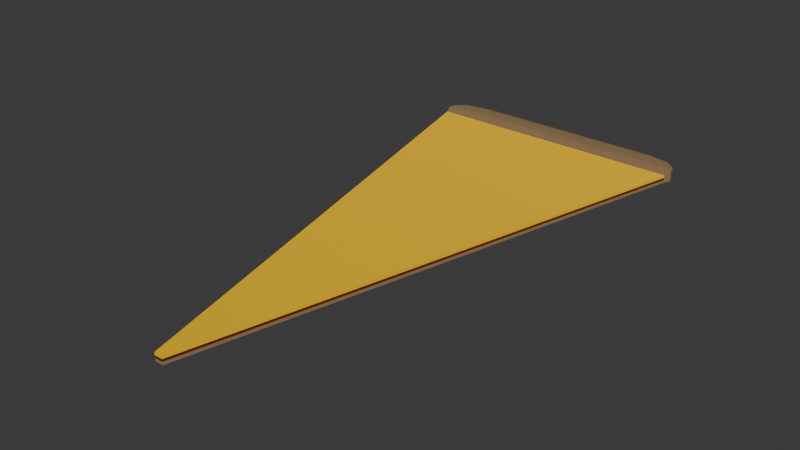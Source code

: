 # Source: Pizza.blend  (saved by Blender 4.0.36; exported with 4.5.12 LTS)
import bpy
from mathutils import Matrix  # noqa: F401  (used for matrix-valued properties, if any)

bpy.ops.wm.read_factory_settings(use_empty=True)
scene = bpy.context.scene
scene.name = 'Scene'

# ---- collections
col_collection = bpy.data.collections.new('Collection'); scene.collection.children.link(col_collection)

# ---- materials (node trees are filled in below, after node groups)
mat_pizza_sauce_material = bpy.data.materials.new('Pizza Sauce Material')
mat_pizza_sauce_material.use_transparent_shadow = False
mat_pizza_crust_material = bpy.data.materials.new('Pizza Crust Material')
mat_pizza_crust_material.use_transparent_shadow = False
mat_pizza_cheese_material = bpy.data.materials.new('Pizza Cheese Material')
mat_pizza_cheese_material.use_transparent_shadow = False

# ---- node groups
ng_auto_smooth = bpy.data.node_groups.new('Auto Smooth', 'GeometryNodeTree')
_s = ng_auto_smooth.interface.new_socket(name='Geometry', in_out='OUTPUT', socket_type='NodeSocketGeometry')
_s = ng_auto_smooth.interface.new_socket(name='Geometry', in_out='INPUT', socket_type='NodeSocketGeometry')
_s = ng_auto_smooth.interface.new_socket(name='Angle', in_out='INPUT', socket_type='NodeSocketFloat')
_s.subtype = 'ANGLE'
_s.min_value = 0.0
_s.max_value = 3.142
ng_auto_smooth.is_modifier = True
_N = ng_auto_smooth.nodes; _L = ng_auto_smooth.links
n0 = _N.new('NodeGroupOutput'); n0.name = 'Group Output'; n0.location = (480, -100)
n1 = _N.new('NodeGroupInput'); n1.name = 'Group Input'; n1.location = (-420, -300)
n2 = _N.new('NodeGroupInput'); n2.name = 'Group Input.001'; n2.location = (-60, -100)
n3 = _N.new('GeometryNodeSetShadeSmooth'); n3.name = 'Set Shade Smooth'; n3.location = (120, -100)
n3.domain = 'EDGE'
n4 = _N.new('GeometryNodeSetShadeSmooth'); n4.name = 'Set Shade Smooth.001'; n4.location = (300, -100)
n5 = _N.new('GeometryNodeInputMeshEdgeAngle'); n5.name = 'Edge Angle'; n5.location = (-420, -220)
n6 = _N.new('GeometryNodeInputEdgeSmooth'); n6.name = 'Is Edge Smooth'; n6.location = (-60, -160)
n7 = _N.new('GeometryNodeInputShadeSmooth'); n7.name = 'Is Face Smooth'; n7.location = (-240, -340)
n8 = _N.new('FunctionNodeBooleanMath'); n8.name = 'Boolean Math'; n8.location = (-60, -220)
n9 = _N.new('FunctionNodeCompare'); n9.name = 'Compare'; n9.location = (-240, -180)
n9.operation = 'LESS_EQUAL'
_L.new(n5.outputs[0], n9.inputs[0])
_L.new(n4.outputs[0], n0.inputs[0])
_L.new(n1.outputs[1], n9.inputs[1])
_L.new(n9.outputs[0], n8.inputs[0])
_L.new(n7.outputs[0], n8.inputs[1])
_L.new(n2.outputs[0], n3.inputs[0])
_L.new(n6.outputs[0], n3.inputs[1])
_L.new(n3.outputs[0], n4.inputs[0])
_L.new(n8.outputs[0], n3.inputs[2])
n0.is_active_output = True

# ---- material node trees
mat_pizza_sauce_material.use_nodes = True; mat_pizza_sauce_material.node_tree.nodes.clear()
_N = mat_pizza_sauce_material.node_tree.nodes; _L = mat_pizza_sauce_material.node_tree.links
n0 = _N.new('ShaderNodeBsdfPrincipled'); n0.name = 'Principled BSDF'; n0.location = (10, 300)
n0.inputs[0].default_value = (0.1235, 0.01625, 0.008293, 1.0)
n0.inputs[3].default_value = 1.45
n1 = _N.new('ShaderNodeOutputMaterial'); n1.name = 'Material Output'; n1.location = (300, 300)
_L.new(n0.outputs[0], n1.inputs[0])
n1.is_active_output = True
mat_pizza_crust_material.use_nodes = True; mat_pizza_crust_material.node_tree.nodes.clear()
_N = mat_pizza_crust_material.node_tree.nodes; _L = mat_pizza_crust_material.node_tree.links
n0 = _N.new('ShaderNodeBsdfPrincipled'); n0.name = 'Principled BSDF'; n0.location = (10, 300)
n0.inputs[0].default_value = (0.315, 0.2025, 0.09634, 1.0)
n0.inputs[3].default_value = 1.45
n1 = _N.new('ShaderNodeOutputMaterial'); n1.name = 'Material Output'; n1.location = (300, 300)
_L.new(n0.outputs[0], n1.inputs[0])
n1.is_active_output = True
mat_pizza_cheese_material.use_nodes = True; mat_pizza_cheese_material.node_tree.nodes.clear()
_N = mat_pizza_cheese_material.node_tree.nodes; _L = mat_pizza_cheese_material.node_tree.links
n0 = _N.new('ShaderNodeBsdfPrincipled'); n0.name = 'Principled BSDF'; n0.location = (10, 300)
n0.inputs[0].default_value = (1.0, 0.5769, 0.003376, 1.0)
n0.inputs[3].default_value = 1.45
n1 = _N.new('ShaderNodeOutputMaterial'); n1.name = 'Material Output'; n1.location = (300, 300)
_L.new(n0.outputs[0], n1.inputs[0])
n1.is_active_output = True

# ---- world
world_world = bpy.data.worlds.new('World'); scene.world = world_world
world_world.use_nodes = True; world_world.node_tree.nodes.clear()
_N = world_world.node_tree.nodes; _L = world_world.node_tree.links
n0 = _N.new('ShaderNodeOutputWorld'); n0.name = 'World Output'; n0.location = (300, 300)
n1 = _N.new('ShaderNodeBackground'); n1.name = 'Background'; n1.location = (10, 300)
n1.inputs[0].default_value = (0.05088, 0.05088, 0.05088, 1.0)
_L.new(n1.outputs[0], n0.inputs[0])
n0.is_active_output = True
world_world.color = (0.05088, 0.05088, 0.05088)
world_world.use_sun_shadow = False
world_world.sun_shadow_jitter_overblur = 0.0

# ---- meshes
me_cube_002 = bpy.data.meshes.new('Cube.002')
me_cube_002.from_pydata([(-0.6558, 2.52, -0.02), (-0.6558, 2.52, 0.02), (0.6558, 2.52, -0.02), (0.6558, 2.52, 0.02), (-0.02, -0.02, -0.02), (-0.02, -0.02, 0.02), (0.02, -0.02, -0.02), (0.02, -0.02, 0.02), (0.6707, 2.557, -0.02), (-0.6707, 2.557, -0.02), (-0.6707, 2.557, 0.03285), (0.6707, 2.557, 0.03285), (0.6602, 2.597, -0.02), (-0.6602, 2.597, -0.02), (-0.6602, 2.597, 0.03285), (0.6602, 2.597, 0.03285), (0.6106, 2.64, -0.02), (-0.6106, 2.64, -0.02), (-0.6106, 2.64, 0.03285), (0.6106, 2.64, 0.03285), (0.4938, 2.677, -0.02), (-0.4938, 2.677, -0.02), (-0.4938, 2.677, 0.02657), (0.4938, 2.677, 0.02657), (-0.6558, 2.52, -0.005173), (-0.6558, 2.52, 0.006447), (0.6558, 2.52, 0.006447), (0.6558, 2.52, -0.005173), (0.02, -0.02, 0.006447), (0.02, -0.02, -0.005173), (-0.02, -0.02, 0.006447), (-0.02, -0.02, -0.005173), (-0.6707, 2.557, -0.0004101), (-0.6707, 2.557, 0.01494), (0.6707, 2.557, 0.01494), (0.6707, 2.557, -0.0004101), (-0.6602, 2.597, -0.0004101), (-0.6602, 2.597, 0.01494), (0.6602, 2.597, 0.01494), (0.6602, 2.597, -0.0004101), (-0.6106, 2.64, -0.0004101), (-0.6106, 2.64, 0.01494), (0.6106, 2.64, 0.01494), (0.6106, 2.64, -0.0004101), (-0.4938, 2.677, -0.002738), (-0.4938, 2.677, 0.01079), (0.4938, 2.677, 0.01079), (0.4938, 2.677, -0.002738)], [], [(26, 3, 7, 28), (28, 7, 5, 30), (30, 5, 1, 25), (2, 6, 4, 0), (7, 3, 1, 5), (25, 1, 10, 33), (27, 2, 8, 35), (2, 0, 9, 8), (1, 3, 11, 10), (10, 11, 15, 14), (39, 12, 16, 43), (8, 9, 13, 12), (35, 8, 12, 39), (33, 10, 14, 37), (18, 19, 23, 22), (37, 14, 18, 41), (14, 15, 19, 18), (12, 13, 17, 16), (45, 22, 23, 46), (16, 17, 21, 20), (43, 16, 20, 47), (41, 18, 22, 45), (17, 40, 44, 21), (40, 41, 45, 44), (19, 42, 46, 23), (42, 43, 47, 46), (21, 44, 47, 20), (44, 45, 46, 47), (13, 36, 40, 17), (36, 37, 41, 40), (9, 32, 36, 13), (32, 33, 37, 36), (11, 34, 38, 15), (34, 35, 39, 38), (15, 38, 42, 19), (38, 39, 43, 42), (3, 26, 34, 11), (26, 27, 35, 34), (0, 24, 32, 9), (24, 25, 33, 32), (4, 31, 24, 0), (31, 30, 25, 24), (6, 29, 31, 4), (29, 28, 30, 31), (2, 27, 29, 6), (27, 26, 28, 29)])
me_cube_002.polygons.foreach_set('use_smooth', [True] * 46)
me_cube_002.polygons.foreach_set('material_index', [2, 2, 2, 1, 2, 1, 1, 1, 1, 1, 1, 1, 1, 1, 1, 1, 1, 1, 1, 1, 1, 1, 1, 1, 1, 1, 1, 1, 1, 1, 1, 1, 1, 1, 1, 1, 1, 1, 1, 1, 1, 0, 1, 0, 1, 0])
_uv = me_cube_002.uv_layers.new(name='UVMap')
_uv.uv.foreach_set('vector', [0.02963, 0.02876, 0.03469, 0.02876, 0.03469, 0.9763, 0.02963, 0.9763, 0.05924, 0.005064, 0.05924, 0.0, 0.07419, 0.0, 0.07419, 0.005064, 0.009882, -4.202e-08, 0.01495, -4.18e-08, 0.01495, 0.9712, 0.009882, 0.9712, 0.9964, 0.0, 0.7461, 1.0, 0.7303, 1.0, 0.48, 0.0, 0.2661, 0.0, 0.5164, 1.0, 0.0, 1.0, 0.2503, 0.0, 0.2933, 0.09524, 0.2832, 0.09524, 0.2736, 0.07123, 0.2869, 0.07123, 0.2846, 0.1905, 0.2736, 0.1905, 0.2736, 0.1665, 0.2882, 0.1665, 0.1171, 0.9889, 0.1171, 0.01113, 0.1449, -6.334e-09, 0.1449, 1.0, 0.1171, 0.01113, 0.1171, 0.9889, 0.08901, 1.0, 0.08901, -3.891e-09, 0.08901, -3.891e-09, 0.08901, 1.0, 0.0594, 0.9922, 0.0594, 0.007819, 0.2882, 0.1358, 0.2736, 0.1358, 0.2736, 0.09524, 0.2882, 0.09524, 0.1449, 1.0, 0.1449, -6.334e-09, 0.1745, 0.007819, 0.1745, 0.9922, 0.2882, 0.1665, 0.2736, 0.1665, 0.2736, 0.1358, 0.2882, 0.1358, 0.2869, 0.07123, 0.2736, 0.07123, 0.2736, 0.04059, 0.2869, 0.04059, 0.02722, 0.04484, 0.02722, 0.9552, 7.489e-07, 0.8681, 5.764e-09, 0.1319, 0.2869, 0.04059, 0.2736, 0.04059, 0.2736, -1.196e-08, 0.2869, -1.254e-08, 0.0594, 0.007819, 0.0594, 0.9922, 0.02722, 0.9552, 0.02722, 0.04484, 0.1745, 0.9922, 0.1745, 0.007819, 0.2067, 0.04484, 0.2067, 0.9552, 0.2571, 0.08702, 0.2689, 0.08702, 0.2689, 0.8233, 0.2571, 0.8233, 0.2067, 0.9552, 0.2067, 0.04484, 0.2342, 0.1319, 0.2342, 0.8681, 0.2488, 0.9103, 0.2342, 0.9103, 0.2342, 0.8233, 0.247, 0.8233, 0.2602, 1.137e-08, 0.2736, 1.196e-08, 0.2689, 0.08702, 0.2571, 0.08702, 0.2342, 1.024e-08, 0.2488, 1.087e-08, 0.247, 0.08702, 0.2342, 0.08702, 0.2488, 1.087e-08, 0.2602, 1.137e-08, 0.2571, 0.08702, 0.247, 0.08702, 0.2736, 0.9103, 0.2602, 0.9103, 0.2571, 0.8233, 0.2689, 0.8233, 0.2602, 0.9103, 0.2488, 0.9103, 0.247, 0.8233, 0.2571, 0.8233, 0.2342, 0.08702, 0.247, 0.08702, 0.247, 0.8233, 0.2342, 0.8233, 0.247, 0.08702, 0.2571, 0.08702, 0.2571, 0.8233, 0.247, 0.8233, 0.313, 0.04059, 0.2984, 0.04059, 0.2984, -1.304e-08, 0.313, -1.368e-08, 0.2984, 0.04059, 0.2869, 0.04059, 0.2869, -1.254e-08, 0.2984, -1.304e-08, 0.313, 0.07123, 0.2984, 0.07123, 0.2984, 0.04059, 0.313, 0.04059, 0.2984, 0.07123, 0.2869, 0.07123, 0.2869, 0.04059, 0.2984, 0.04059, 0.313, 0.1665, 0.2996, 0.1665, 0.2996, 0.1358, 0.313, 0.1358, 0.2996, 0.1665, 0.2882, 0.1665, 0.2882, 0.1358, 0.2996, 0.1358, 0.313, 0.1358, 0.2996, 0.1358, 0.2996, 0.09524, 0.313, 0.09524, 0.2996, 0.1358, 0.2882, 0.1358, 0.2882, 0.09524, 0.2996, 0.09524, 0.3034, 0.1905, 0.2933, 0.1905, 0.2996, 0.1665, 0.313, 0.1665, 0.2933, 0.1905, 0.2846, 0.1905, 0.2882, 0.1665, 0.2996, 0.1665, 0.313, 0.09524, 0.3019, 0.09524, 0.2984, 0.07123, 0.313, 0.07123, 0.3019, 0.09524, 0.2933, 0.09524, 0.2869, 0.07123, 0.2984, 0.07123, 1.856e-15, -4.245e-08, 0.00554, -4.221e-08, 0.00554, 0.9712, 9.046e-09, 0.9712, 0.00554, -4.221e-08, 0.009882, -4.202e-08, 0.009882, 0.9712, 0.00554, 0.9712, 0.05924, 0.01495, 0.05924, 0.009406, 0.07419, 0.009406, 0.07419, 0.01495, 0.05924, 0.009406, 0.05924, 0.005064, 0.07419, 0.005064, 0.07419, 0.009406, 0.01975, 0.02876, 0.02529, 0.02876, 0.02529, 0.9763, 0.01975, 0.9763, 0.02529, 0.02876, 0.02963, 0.02876, 0.02963, 0.9763, 0.02529, 0.9763])
me_cube_002.materials.append(mat_pizza_sauce_material)
me_cube_002.materials.append(mat_pizza_crust_material)
me_cube_002.materials.append(mat_pizza_cheese_material)
me_cube_002.update()

# ---- objects
ob_cube = bpy.data.objects.new('Cube', me_cube_002)

# ---- transforms, parenting, visibility, modifiers, constraints
ob_cube.location = (0.0, 0.0, 0.0)
_m = ob_cube.modifiers.new('Auto Smooth', 'NODES')
_m.node_group = ng_auto_smooth
_gi = [s.identifier for s in ng_auto_smooth.interface.items_tree if s.item_type == 'SOCKET' and s.in_out == 'INPUT']
_m[_gi[1]] = 0.5236  # Angle

# ---- collection membership
col_collection.objects.link(ob_cube)

# ---- scene / render settings (as saved in the file)
scene.frame_start = 1; scene.frame_end = 250; scene.frame_set(1)
scene.render.engine = 'BLENDER_EEVEE_NEXT'
scene.cycles.sampling_pattern = 'TABULATED_SOBOL'
bpy.context.view_layer.update()

# ---- added for rendering (the .blend has no active camera and no usable light): camera, sun
cam_auto = bpy.data.cameras.new('AutoCamera')
cam_auto.lens = 50.0
cam_auto.sensor_width = 36.0
cam_auto.clip_end = 1000.0
ob_auto_camera = bpy.data.objects.new('AutoCamera', cam_auto)
scene.collection.objects.link(ob_auto_camera)
ob_auto_camera.location = (2.78737, -2.01635, 2.23632)
ob_auto_camera.rotation_euler = (1.09748, -7.21219e-08, 0.694738)
scene.camera = ob_auto_camera
light_auto_sun = bpy.data.lights.new('AutoSun', 'SUN')
light_auto_sun.energy = 3.0
light_auto_sun.angle = 0.0523599
ob_auto_sun = bpy.data.objects.new('AutoSun', light_auto_sun)
scene.collection.objects.link(ob_auto_sun)
ob_auto_sun.rotation_euler = (0.872665, 0.174533, 0.523599)
bpy.context.view_layer.update()
